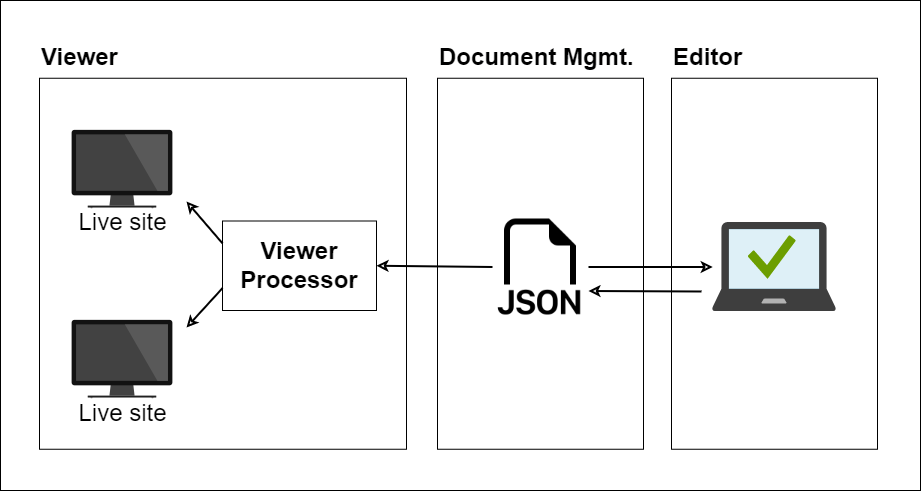

The diagram above was exported from draw.io. Its source (the exported page's mxGraphModel, read from the mxfile embedded in the PNG):
<mxGraphModel dx="1888" dy="1743" grid="1" gridSize="10" guides="1" tooltips="1" connect="1" arrows="1" fold="1" page="1" pageScale="1" pageWidth="850" pageHeight="1100" math="0" shadow="0">
  <root>
    <mxCell id="0" />
    <mxCell id="1" parent="0" />
    <mxCell id="vqZWIp3Z5FumEOZ7AIqO-33" value="" style="rounded=0;whiteSpace=wrap;html=1;fontSize=24;" vertex="1" parent="1">
      <mxGeometry x="-80" y="-640" width="920" height="490" as="geometry" />
    </mxCell>
    <mxCell id="vqZWIp3Z5FumEOZ7AIqO-12" value="" style="rounded=0;whiteSpace=wrap;html=1;" vertex="1" parent="1">
      <mxGeometry x="-41" y="-562.25" width="367" height="371" as="geometry" />
    </mxCell>
    <mxCell id="vqZWIp3Z5FumEOZ7AIqO-11" value="" style="rounded=0;whiteSpace=wrap;html=1;" vertex="1" parent="1">
      <mxGeometry x="591" y="-562.25" width="206" height="371" as="geometry" />
    </mxCell>
    <mxCell id="vqZWIp3Z5FumEOZ7AIqO-10" value="" style="rounded=0;whiteSpace=wrap;html=1;" vertex="1" parent="1">
      <mxGeometry x="357" y="-562.25" width="206" height="371" as="geometry" />
    </mxCell>
    <mxCell id="vqZWIp3Z5FumEOZ7AIqO-21" style="edgeStyle=none;rounded=0;orthogonalLoop=1;jettySize=auto;html=1;exitX=1;exitY=0.5;exitDx=0;exitDy=0;fontSize=24;endArrow=classic;endFill=0;strokeWidth=2;" edge="1" parent="1" source="vqZWIp3Z5FumEOZ7AIqO-4" target="vqZWIp3Z5FumEOZ7AIqO-9">
      <mxGeometry relative="1" as="geometry" />
    </mxCell>
    <mxCell id="vqZWIp3Z5FumEOZ7AIqO-4" value="" style="shape=image;html=1;verticalAlign=top;verticalLabelPosition=bottom;labelBackgroundColor=#ffffff;imageAspect=0;aspect=fixed;image=https://cdn1.iconfinder.com/data/icons/bootstrap-vol-3/16/filetype-json-128.png" vertex="1" parent="1">
      <mxGeometry x="412" y="-421.5" width="96" height="96" as="geometry" />
    </mxCell>
    <mxCell id="vqZWIp3Z5FumEOZ7AIqO-6" value="" style="shape=image;html=1;verticalAlign=top;verticalLabelPosition=bottom;labelBackgroundColor=#ffffff;imageAspect=0;aspect=fixed;image=https://cdn0.iconfinder.com/data/icons/devices-42/512/Normal_LCD-128.png" vertex="1" parent="1">
      <mxGeometry x="-22" y="-535" width="128" height="128" as="geometry" />
    </mxCell>
    <mxCell id="vqZWIp3Z5FumEOZ7AIqO-7" value="" style="shape=image;html=1;verticalAlign=top;verticalLabelPosition=bottom;labelBackgroundColor=#ffffff;imageAspect=0;aspect=fixed;image=https://cdn0.iconfinder.com/data/icons/devices-42/512/Normal_LCD-128.png" vertex="1" parent="1">
      <mxGeometry x="-22" y="-345" width="128" height="128" as="geometry" />
    </mxCell>
    <mxCell id="vqZWIp3Z5FumEOZ7AIqO-9" value="" style="sketch=0;aspect=fixed;html=1;points=[];align=center;image;fontSize=12;image=img/lib/mscae/Managed_Desktop.svg;" vertex="1" parent="1">
      <mxGeometry x="632.19" y="-418" width="123.61" height="89" as="geometry" />
    </mxCell>
    <mxCell id="vqZWIp3Z5FumEOZ7AIqO-13" value="&lt;span style=&quot;font-size: 24px;&quot;&gt;&lt;b&gt;Viewer Processor&lt;/b&gt;&lt;/span&gt;" style="rounded=0;whiteSpace=wrap;html=1;" vertex="1" parent="1">
      <mxGeometry x="142" y="-419.5" width="154" height="89.5" as="geometry" />
    </mxCell>
    <mxCell id="vqZWIp3Z5FumEOZ7AIqO-16" value="Live site" style="text;html=1;strokeColor=none;fillColor=none;align=center;verticalAlign=middle;whiteSpace=wrap;rounded=0;fontSize=24;" vertex="1" parent="1">
      <mxGeometry x="-9.5" y="-433" width="103" height="30" as="geometry" />
    </mxCell>
    <mxCell id="vqZWIp3Z5FumEOZ7AIqO-17" value="Live site" style="text;html=1;strokeColor=none;fillColor=none;align=center;verticalAlign=middle;whiteSpace=wrap;rounded=0;fontSize=24;" vertex="1" parent="1">
      <mxGeometry x="-9.5" y="-242" width="103" height="30" as="geometry" />
    </mxCell>
    <mxCell id="vqZWIp3Z5FumEOZ7AIqO-23" style="edgeStyle=none;rounded=0;orthogonalLoop=1;jettySize=auto;html=1;fontSize=24;endArrow=classic;endFill=0;strokeWidth=2;entryX=1;entryY=0.75;entryDx=0;entryDy=0;" edge="1" parent="1" target="vqZWIp3Z5FumEOZ7AIqO-4">
      <mxGeometry relative="1" as="geometry">
        <mxPoint x="621" y="-349" as="sourcePoint" />
        <mxPoint x="508" y="-349.5" as="targetPoint" />
      </mxGeometry>
    </mxCell>
    <mxCell id="vqZWIp3Z5FumEOZ7AIqO-24" style="edgeStyle=none;rounded=0;orthogonalLoop=1;jettySize=auto;html=1;fontSize=24;endArrow=classic;endFill=0;strokeWidth=2;entryX=1;entryY=0.5;entryDx=0;entryDy=0;exitX=0;exitY=0.5;exitDx=0;exitDy=0;" edge="1" parent="1" source="vqZWIp3Z5FumEOZ7AIqO-4" target="vqZWIp3Z5FumEOZ7AIqO-13">
      <mxGeometry relative="1" as="geometry">
        <mxPoint x="631" y="-339" as="sourcePoint" />
        <mxPoint x="518" y="-339.5" as="targetPoint" />
      </mxGeometry>
    </mxCell>
    <mxCell id="vqZWIp3Z5FumEOZ7AIqO-25" style="edgeStyle=none;rounded=0;orthogonalLoop=1;jettySize=auto;html=1;fontSize=24;endArrow=classic;endFill=0;strokeWidth=2;entryX=1;entryY=0.75;entryDx=0;entryDy=0;exitX=0;exitY=0.25;exitDx=0;exitDy=0;" edge="1" parent="1" source="vqZWIp3Z5FumEOZ7AIqO-13" target="vqZWIp3Z5FumEOZ7AIqO-6">
      <mxGeometry relative="1" as="geometry">
        <mxPoint x="422" y="-363.5" as="sourcePoint" />
        <mxPoint x="306" y="-364.75" as="targetPoint" />
      </mxGeometry>
    </mxCell>
    <mxCell id="vqZWIp3Z5FumEOZ7AIqO-26" style="edgeStyle=none;rounded=0;orthogonalLoop=1;jettySize=auto;html=1;fontSize=24;endArrow=classic;endFill=0;strokeWidth=2;entryX=1;entryY=0.25;entryDx=0;entryDy=0;exitX=0;exitY=0.75;exitDx=0;exitDy=0;" edge="1" parent="1" source="vqZWIp3Z5FumEOZ7AIqO-13" target="vqZWIp3Z5FumEOZ7AIqO-7">
      <mxGeometry relative="1" as="geometry">
        <mxPoint x="152" y="-387.125" as="sourcePoint" />
        <mxPoint x="116" y="-429" as="targetPoint" />
      </mxGeometry>
    </mxCell>
    <mxCell id="vqZWIp3Z5FumEOZ7AIqO-27" value="&lt;h4&gt;Viewer&lt;/h4&gt;" style="text;html=1;strokeColor=none;fillColor=none;align=left;verticalAlign=middle;whiteSpace=wrap;rounded=0;fontSize=24;" vertex="1" parent="1">
      <mxGeometry x="-41" y="-598" width="365" height="30" as="geometry" />
    </mxCell>
    <mxCell id="vqZWIp3Z5FumEOZ7AIqO-29" value="&lt;h4&gt;Document Mgmt.&lt;/h4&gt;" style="text;html=1;strokeColor=none;fillColor=none;align=left;verticalAlign=middle;whiteSpace=wrap;rounded=0;fontSize=24;" vertex="1" parent="1">
      <mxGeometry x="357" y="-598" width="205" height="30" as="geometry" />
    </mxCell>
    <mxCell id="vqZWIp3Z5FumEOZ7AIqO-30" value="&lt;h4&gt;Editor&lt;/h4&gt;" style="text;html=1;strokeColor=none;fillColor=none;align=left;verticalAlign=middle;whiteSpace=wrap;rounded=0;fontSize=24;" vertex="1" parent="1">
      <mxGeometry x="591" y="-598" width="205" height="30" as="geometry" />
    </mxCell>
  </root>
</mxGraphModel>